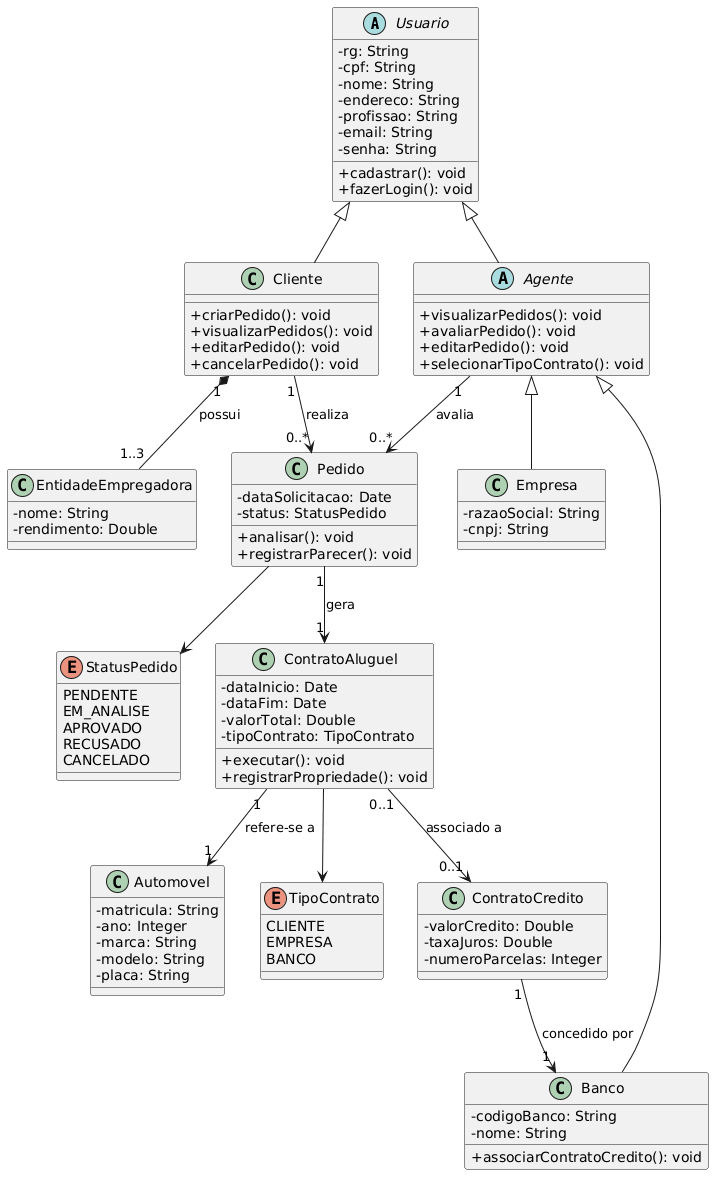

The diagram above was rendered by PlantUML. Its source (embedded in the PNG):
@startuml
skinparam classAttributeIconSize 0

abstract class Usuario {
  - rg: String
  - cpf: String
  - nome: String
  - endereco: String
  - profissao: String
  - email: String
  - senha: String
  + cadastrar(): void
  + fazerLogin(): void
}

class Cliente {
  + criarPedido(): void
  + visualizarPedidos(): void
  + editarPedido(): void
  + cancelarPedido(): void
}

abstract class Agente {
  + visualizarPedidos(): void
  + avaliarPedido(): void
  + editarPedido(): void
  + selecionarTipoContrato(): void
}

class Empresa {
  - razaoSocial: String
  - cnpj: String
}

class Banco {
  - codigoBanco: String
  - nome: String
  + associarContratoCredito(): void
}

class EntidadeEmpregadora {
  - nome: String
  - rendimento: Double
}

class Pedido {
  - dataSolicitacao: Date
  - status: StatusPedido
  + analisar(): void
  + registrarParecer(): void
}

enum StatusPedido {
  PENDENTE
  EM_ANALISE
  APROVADO
  RECUSADO
  CANCELADO
}

class Automovel {
  - matricula: String
  - ano: Integer
  - marca: String
  - modelo: String
  - placa: String
}

class ContratoAluguel {
  - dataInicio: Date
  - dataFim: Date
  - valorTotal: Double
  - tipoContrato: TipoContrato
  + executar(): void
  + registrarPropriedade(): void
}

enum TipoContrato {
  CLIENTE
  EMPRESA
  BANCO
}

class ContratoCredito {
  - valorCredito: Double
  - taxaJuros: Double
  - numeroParcelas: Integer
}

Usuario <|-- Cliente
Usuario <|-- Agente
Agente <|-- Empresa
Agente <|-- Banco

Cliente "1" *-- "1..3" EntidadeEmpregadora : possui

Cliente "1" --> "0..*" Pedido : realiza
Agente "1" --> "0..*" Pedido : avalia

Pedido "1" --> "1" ContratoAluguel : gera
Pedido --> StatusPedido

ContratoAluguel "1" --> "1" Automovel : refere-se a
ContratoAluguel --> TipoContrato
ContratoAluguel "0..1" --> "0..1" ContratoCredito : associado a

ContratoCredito "1" --> "1" Banco : concedido por
@enduml